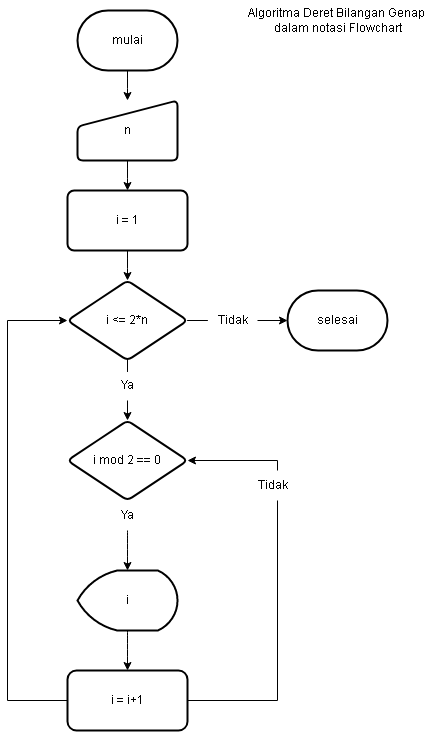

The diagram above was exported from draw.io. Its source (the exported page's mxGraphModel, read from the mxfile embedded in the PNG):
<mxGraphModel dx="868" dy="488" grid="1" gridSize="10" guides="1" tooltips="1" connect="1" arrows="1" fold="1" page="1" pageScale="1" pageWidth="1100" pageHeight="1700" math="0" shadow="0">
  <root>
    <mxCell id="0" />
    <mxCell id="1" parent="0" />
    <mxCell id="SSy1lJYmvK6p4AFtrxoX-2" value="Algoritma Deret Bilangan Genap &lt;br&gt;dalam notasi Flowchart" style="text;html=1;align=center;verticalAlign=middle;resizable=0;points=[];autosize=1;strokeColor=none;fillColor=none;" vertex="1" parent="1">
      <mxGeometry x="410" y="40" width="200" height="40" as="geometry" />
    </mxCell>
    <mxCell id="SSy1lJYmvK6p4AFtrxoX-7" value="" style="edgeStyle=orthogonalEdgeStyle;rounded=0;orthogonalLoop=1;jettySize=auto;html=1;curved=1;" edge="1" parent="1" source="SSy1lJYmvK6p4AFtrxoX-5" target="SSy1lJYmvK6p4AFtrxoX-6">
      <mxGeometry relative="1" as="geometry" />
    </mxCell>
    <mxCell id="SSy1lJYmvK6p4AFtrxoX-5" value="mulai" style="strokeWidth=2;html=1;shape=mxgraph.flowchart.terminator;whiteSpace=wrap;" vertex="1" parent="1">
      <mxGeometry x="250" y="50" width="100" height="60" as="geometry" />
    </mxCell>
    <mxCell id="SSy1lJYmvK6p4AFtrxoX-9" value="" style="edgeStyle=orthogonalEdgeStyle;rounded=0;orthogonalLoop=1;jettySize=auto;html=1;curved=1;" edge="1" parent="1" source="SSy1lJYmvK6p4AFtrxoX-6" target="SSy1lJYmvK6p4AFtrxoX-8">
      <mxGeometry relative="1" as="geometry" />
    </mxCell>
    <mxCell id="SSy1lJYmvK6p4AFtrxoX-6" value="n" style="html=1;strokeWidth=2;shape=manualInput;whiteSpace=wrap;rounded=1;size=26;arcSize=11;" vertex="1" parent="1">
      <mxGeometry x="250" y="140" width="100" height="60" as="geometry" />
    </mxCell>
    <mxCell id="SSy1lJYmvK6p4AFtrxoX-11" value="" style="edgeStyle=orthogonalEdgeStyle;rounded=0;orthogonalLoop=1;jettySize=auto;html=1;curved=1;" edge="1" parent="1" source="SSy1lJYmvK6p4AFtrxoX-8" target="SSy1lJYmvK6p4AFtrxoX-10">
      <mxGeometry relative="1" as="geometry" />
    </mxCell>
    <mxCell id="SSy1lJYmvK6p4AFtrxoX-8" value="i = 1" style="whiteSpace=wrap;html=1;strokeWidth=2;rounded=1;arcSize=11;" vertex="1" parent="1">
      <mxGeometry x="240" y="230" width="120" height="60" as="geometry" />
    </mxCell>
    <mxCell id="SSy1lJYmvK6p4AFtrxoX-13" value="" style="edgeStyle=orthogonalEdgeStyle;rounded=0;orthogonalLoop=1;jettySize=auto;html=1;curved=1;startArrow=none;" edge="1" parent="1" source="SSy1lJYmvK6p4AFtrxoX-32" target="SSy1lJYmvK6p4AFtrxoX-12">
      <mxGeometry relative="1" as="geometry" />
    </mxCell>
    <mxCell id="SSy1lJYmvK6p4AFtrxoX-29" value="" style="edgeStyle=orthogonalEdgeStyle;rounded=0;orthogonalLoop=1;jettySize=auto;html=1;startArrow=none;" edge="1" parent="1" source="SSy1lJYmvK6p4AFtrxoX-30" target="SSy1lJYmvK6p4AFtrxoX-28">
      <mxGeometry relative="1" as="geometry" />
    </mxCell>
    <mxCell id="SSy1lJYmvK6p4AFtrxoX-10" value="i &amp;lt;= 2*n" style="rhombus;whiteSpace=wrap;html=1;strokeWidth=2;rounded=1;arcSize=11;" vertex="1" parent="1">
      <mxGeometry x="240" y="320" width="120" height="80" as="geometry" />
    </mxCell>
    <mxCell id="SSy1lJYmvK6p4AFtrxoX-21" value="" style="edgeStyle=orthogonalEdgeStyle;curved=1;rounded=0;orthogonalLoop=1;jettySize=auto;html=1;startArrow=none;" edge="1" parent="1" source="SSy1lJYmvK6p4AFtrxoX-40" target="SSy1lJYmvK6p4AFtrxoX-20">
      <mxGeometry relative="1" as="geometry" />
    </mxCell>
    <mxCell id="SSy1lJYmvK6p4AFtrxoX-12" value="i mod 2 == 0" style="rhombus;whiteSpace=wrap;html=1;strokeWidth=2;rounded=1;arcSize=11;" vertex="1" parent="1">
      <mxGeometry x="240" y="460" width="120" height="80" as="geometry" />
    </mxCell>
    <mxCell id="SSy1lJYmvK6p4AFtrxoX-24" value="" style="edgeStyle=orthogonalEdgeStyle;curved=1;rounded=0;orthogonalLoop=1;jettySize=auto;html=1;" edge="1" parent="1" source="SSy1lJYmvK6p4AFtrxoX-20" target="SSy1lJYmvK6p4AFtrxoX-23">
      <mxGeometry relative="1" as="geometry" />
    </mxCell>
    <mxCell id="SSy1lJYmvK6p4AFtrxoX-20" value="i" style="strokeWidth=2;html=1;shape=mxgraph.flowchart.display;whiteSpace=wrap;" vertex="1" parent="1">
      <mxGeometry x="250" y="610" width="100" height="60" as="geometry" />
    </mxCell>
    <mxCell id="SSy1lJYmvK6p4AFtrxoX-26" style="edgeStyle=orthogonalEdgeStyle;rounded=0;orthogonalLoop=1;jettySize=auto;html=1;exitX=1;exitY=0.5;exitDx=0;exitDy=0;entryX=1;entryY=0.5;entryDx=0;entryDy=0;startArrow=none;" edge="1" parent="1" target="SSy1lJYmvK6p4AFtrxoX-12">
      <mxGeometry relative="1" as="geometry">
        <mxPoint x="450" y="500" as="sourcePoint" />
        <Array as="points" />
      </mxGeometry>
    </mxCell>
    <mxCell id="SSy1lJYmvK6p4AFtrxoX-27" style="edgeStyle=orthogonalEdgeStyle;rounded=0;orthogonalLoop=1;jettySize=auto;html=1;exitX=0;exitY=0.5;exitDx=0;exitDy=0;entryX=0;entryY=0.5;entryDx=0;entryDy=0;" edge="1" parent="1" source="SSy1lJYmvK6p4AFtrxoX-23" target="SSy1lJYmvK6p4AFtrxoX-10">
      <mxGeometry relative="1" as="geometry">
        <Array as="points">
          <mxPoint x="180" y="740" />
          <mxPoint x="180" y="360" />
        </Array>
      </mxGeometry>
    </mxCell>
    <mxCell id="SSy1lJYmvK6p4AFtrxoX-23" value="i = i+1" style="whiteSpace=wrap;html=1;strokeWidth=2;rounded=1;" vertex="1" parent="1">
      <mxGeometry x="240" y="710" width="120" height="60" as="geometry" />
    </mxCell>
    <mxCell id="SSy1lJYmvK6p4AFtrxoX-28" value="selesai" style="strokeWidth=2;html=1;shape=mxgraph.flowchart.terminator;whiteSpace=wrap;rounded=1;" vertex="1" parent="1">
      <mxGeometry x="460" y="330" width="100" height="60" as="geometry" />
    </mxCell>
    <mxCell id="SSy1lJYmvK6p4AFtrxoX-30" value="Tidak" style="text;html=1;align=center;verticalAlign=middle;resizable=0;points=[];autosize=1;strokeColor=none;fillColor=none;" vertex="1" parent="1">
      <mxGeometry x="380" y="345" width="50" height="30" as="geometry" />
    </mxCell>
    <mxCell id="SSy1lJYmvK6p4AFtrxoX-31" value="" style="edgeStyle=orthogonalEdgeStyle;rounded=0;orthogonalLoop=1;jettySize=auto;html=1;endArrow=none;" edge="1" parent="1" source="SSy1lJYmvK6p4AFtrxoX-10" target="SSy1lJYmvK6p4AFtrxoX-30">
      <mxGeometry relative="1" as="geometry">
        <mxPoint x="360" y="360" as="sourcePoint" />
        <mxPoint x="430" y="360" as="targetPoint" />
      </mxGeometry>
    </mxCell>
    <mxCell id="SSy1lJYmvK6p4AFtrxoX-32" value="Ya" style="text;html=1;align=center;verticalAlign=middle;resizable=0;points=[];autosize=1;strokeColor=none;fillColor=none;" vertex="1" parent="1">
      <mxGeometry x="280" y="410" width="40" height="30" as="geometry" />
    </mxCell>
    <mxCell id="SSy1lJYmvK6p4AFtrxoX-33" value="" style="edgeStyle=orthogonalEdgeStyle;rounded=0;orthogonalLoop=1;jettySize=auto;html=1;curved=1;endArrow=none;" edge="1" parent="1" source="SSy1lJYmvK6p4AFtrxoX-10" target="SSy1lJYmvK6p4AFtrxoX-32">
      <mxGeometry relative="1" as="geometry">
        <mxPoint x="300" y="400" as="sourcePoint" />
        <mxPoint x="300" y="440" as="targetPoint" />
      </mxGeometry>
    </mxCell>
    <mxCell id="SSy1lJYmvK6p4AFtrxoX-36" value="" style="edgeStyle=orthogonalEdgeStyle;rounded=0;orthogonalLoop=1;jettySize=auto;html=1;exitX=1;exitY=0.5;exitDx=0;exitDy=0;entryX=1;entryY=0.5;entryDx=0;entryDy=0;endArrow=none;" edge="1" parent="1" source="SSy1lJYmvK6p4AFtrxoX-23">
      <mxGeometry relative="1" as="geometry">
        <mxPoint x="360" y="700" as="sourcePoint" />
        <mxPoint x="450" y="500" as="targetPoint" />
        <Array as="points">
          <mxPoint x="450" y="740" />
        </Array>
      </mxGeometry>
    </mxCell>
    <mxCell id="SSy1lJYmvK6p4AFtrxoX-37" value="Tidak" style="text;html=1;align=center;verticalAlign=middle;resizable=0;points=[];autosize=1;fillColor=default;" vertex="1" parent="1">
      <mxGeometry x="420" y="510" width="50" height="30" as="geometry" />
    </mxCell>
    <mxCell id="SSy1lJYmvK6p4AFtrxoX-40" value="Ya" style="text;html=1;align=center;verticalAlign=middle;resizable=0;points=[];autosize=1;strokeColor=none;fillColor=none;" vertex="1" parent="1">
      <mxGeometry x="280" y="540" width="40" height="30" as="geometry" />
    </mxCell>
  </root>
</mxGraphModel>